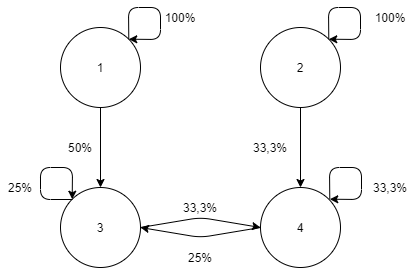

The diagram above was exported from draw.io. Its source (the exported page's mxGraphModel, read from the mxfile embedded in the PNG):
<mxGraphModel dx="1422" dy="762" grid="1" gridSize="10" guides="1" tooltips="1" connect="1" arrows="1" fold="1" page="1" pageScale="1" pageWidth="827" pageHeight="1169" math="0" shadow="0">
  <root>
    <mxCell id="0" />
    <mxCell id="1" parent="0" />
    <mxCell id="setVfQbPf-X9ZDn2wNcZ-1" value="3" style="ellipse;whiteSpace=wrap;html=1;aspect=fixed;" parent="1" vertex="1">
      <mxGeometry x="240" y="240" width="80" height="80" as="geometry" />
    </mxCell>
    <mxCell id="setVfQbPf-X9ZDn2wNcZ-2" value="4" style="ellipse;whiteSpace=wrap;html=1;aspect=fixed;" parent="1" vertex="1">
      <mxGeometry x="440" y="240" width="80" height="80" as="geometry" />
    </mxCell>
    <mxCell id="setVfQbPf-X9ZDn2wNcZ-3" value="2" style="ellipse;whiteSpace=wrap;html=1;aspect=fixed;" parent="1" vertex="1">
      <mxGeometry x="440" y="80" width="80" height="80" as="geometry" />
    </mxCell>
    <mxCell id="setVfQbPf-X9ZDn2wNcZ-4" value="1" style="ellipse;whiteSpace=wrap;html=1;aspect=fixed;" parent="1" vertex="1">
      <mxGeometry x="240" y="80" width="80" height="80" as="geometry" />
    </mxCell>
    <mxCell id="setVfQbPf-X9ZDn2wNcZ-5" value="" style="endArrow=classic;html=1;exitX=1;exitY=0;exitDx=0;exitDy=0;entryX=1;entryY=0;entryDx=0;entryDy=0;" parent="1" source="setVfQbPf-X9ZDn2wNcZ-4" target="setVfQbPf-X9ZDn2wNcZ-4" edge="1">
      <mxGeometry width="50" height="50" relative="1" as="geometry">
        <mxPoint x="390" y="420" as="sourcePoint" />
        <mxPoint x="350" y="50" as="targetPoint" />
        <Array as="points">
          <mxPoint x="308" y="60" />
          <mxPoint x="340" y="60" />
          <mxPoint x="340" y="92" />
        </Array>
      </mxGeometry>
    </mxCell>
    <mxCell id="setVfQbPf-X9ZDn2wNcZ-7" value="" style="endArrow=classic;html=1;exitX=1;exitY=0;exitDx=0;exitDy=0;entryX=1;entryY=0;entryDx=0;entryDy=0;" parent="1" source="setVfQbPf-X9ZDn2wNcZ-3" target="setVfQbPf-X9ZDn2wNcZ-3" edge="1">
      <mxGeometry width="50" height="50" relative="1" as="geometry">
        <mxPoint x="390" y="420" as="sourcePoint" />
        <mxPoint x="340" y="252" as="targetPoint" />
        <Array as="points">
          <mxPoint x="508" y="60" />
          <mxPoint x="540" y="60" />
          <mxPoint x="540" y="92" />
        </Array>
      </mxGeometry>
    </mxCell>
    <mxCell id="setVfQbPf-X9ZDn2wNcZ-9" value="" style="endArrow=classic;html=1;entryX=0;entryY=0;entryDx=0;entryDy=0;" parent="1" target="setVfQbPf-X9ZDn2wNcZ-1" edge="1">
      <mxGeometry width="50" height="50" relative="1" as="geometry">
        <mxPoint x="252" y="252" as="sourcePoint" />
        <mxPoint x="440" y="370" as="targetPoint" />
        <Array as="points">
          <mxPoint x="220" y="252" />
          <mxPoint x="220" y="220" />
          <mxPoint x="252" y="220" />
        </Array>
      </mxGeometry>
    </mxCell>
    <mxCell id="setVfQbPf-X9ZDn2wNcZ-11" value="" style="endArrow=classic;html=1;exitX=0;exitY=0.5;exitDx=0;exitDy=0;" parent="1" source="setVfQbPf-X9ZDn2wNcZ-2" edge="1">
      <mxGeometry width="50" height="50" relative="1" as="geometry">
        <mxPoint x="390" y="420" as="sourcePoint" />
        <mxPoint x="320" y="280" as="targetPoint" />
        <Array as="points">
          <mxPoint x="380" y="290" />
        </Array>
      </mxGeometry>
    </mxCell>
    <mxCell id="setVfQbPf-X9ZDn2wNcZ-12" value="" style="endArrow=classic;html=1;exitX=1;exitY=0.5;exitDx=0;exitDy=0;entryX=0;entryY=0.5;entryDx=0;entryDy=0;" parent="1" source="setVfQbPf-X9ZDn2wNcZ-1" target="setVfQbPf-X9ZDn2wNcZ-2" edge="1">
      <mxGeometry width="50" height="50" relative="1" as="geometry">
        <mxPoint x="390" y="420" as="sourcePoint" />
        <mxPoint x="440" y="370" as="targetPoint" />
        <Array as="points">
          <mxPoint x="380" y="270" />
        </Array>
      </mxGeometry>
    </mxCell>
    <mxCell id="setVfQbPf-X9ZDn2wNcZ-13" value="" style="endArrow=classic;html=1;entryX=0.5;entryY=0;entryDx=0;entryDy=0;exitX=0.5;exitY=1;exitDx=0;exitDy=0;" parent="1" source="setVfQbPf-X9ZDn2wNcZ-3" target="setVfQbPf-X9ZDn2wNcZ-2" edge="1">
      <mxGeometry width="50" height="50" relative="1" as="geometry">
        <mxPoint x="720" y="230" as="sourcePoint" />
        <mxPoint x="440" y="370" as="targetPoint" />
      </mxGeometry>
    </mxCell>
    <mxCell id="setVfQbPf-X9ZDn2wNcZ-14" value="" style="endArrow=classic;html=1;entryX=0.5;entryY=0;entryDx=0;entryDy=0;exitX=0.5;exitY=1;exitDx=0;exitDy=0;" parent="1" source="setVfQbPf-X9ZDn2wNcZ-4" target="setVfQbPf-X9ZDn2wNcZ-1" edge="1">
      <mxGeometry width="50" height="50" relative="1" as="geometry">
        <mxPoint x="220" y="180" as="sourcePoint" />
        <mxPoint x="440" y="370" as="targetPoint" />
      </mxGeometry>
    </mxCell>
    <mxCell id="setVfQbPf-X9ZDn2wNcZ-15" value="100%" style="text;html=1;strokeColor=none;fillColor=none;align=center;verticalAlign=middle;whiteSpace=wrap;rounded=0;" parent="1" vertex="1">
      <mxGeometry x="340" y="60" width="40" height="20" as="geometry" />
    </mxCell>
    <mxCell id="setVfQbPf-X9ZDn2wNcZ-16" value="100%" style="text;html=1;strokeColor=none;fillColor=none;align=center;verticalAlign=middle;whiteSpace=wrap;rounded=0;" parent="1" vertex="1">
      <mxGeometry x="550" y="60" width="40" height="20" as="geometry" />
    </mxCell>
    <mxCell id="setVfQbPf-X9ZDn2wNcZ-17" value="25%" style="text;html=1;strokeColor=none;fillColor=none;align=center;verticalAlign=middle;whiteSpace=wrap;rounded=0;" parent="1" vertex="1">
      <mxGeometry x="180" y="230" width="40" height="20" as="geometry" />
    </mxCell>
    <mxCell id="setVfQbPf-X9ZDn2wNcZ-18" value="50%" style="text;html=1;strokeColor=none;fillColor=none;align=center;verticalAlign=middle;whiteSpace=wrap;rounded=0;" parent="1" vertex="1">
      <mxGeometry x="240" y="190" width="40" height="20" as="geometry" />
    </mxCell>
    <mxCell id="setVfQbPf-X9ZDn2wNcZ-20" value="33,3%" style="text;html=1;strokeColor=none;fillColor=none;align=center;verticalAlign=middle;whiteSpace=wrap;rounded=0;" parent="1" vertex="1">
      <mxGeometry x="430" y="190" width="40" height="20" as="geometry" />
    </mxCell>
    <mxCell id="setVfQbPf-X9ZDn2wNcZ-21" value="25%" style="text;html=1;strokeColor=none;fillColor=none;align=center;verticalAlign=middle;whiteSpace=wrap;rounded=0;" parent="1" vertex="1">
      <mxGeometry x="360" y="300" width="40" height="20" as="geometry" />
    </mxCell>
    <mxCell id="setVfQbPf-X9ZDn2wNcZ-19" value="33,3%" style="text;html=1;strokeColor=none;fillColor=none;align=center;verticalAlign=middle;whiteSpace=wrap;rounded=0;" parent="1" vertex="1">
      <mxGeometry x="360" y="250" width="40" height="20" as="geometry" />
    </mxCell>
    <mxCell id="EC1bz29SNBXsn0Za_ZFX-5" value="" style="endArrow=classic;html=1;exitX=1;exitY=0;exitDx=0;exitDy=0;entryX=1;entryY=0;entryDx=0;entryDy=0;" edge="1" parent="1">
      <mxGeometry width="50" height="50" relative="1" as="geometry">
        <mxPoint x="509.28427124746213" y="251.71572875253787" as="sourcePoint" />
        <mxPoint x="509.28427124746213" y="251.71572875253787" as="targetPoint" />
        <Array as="points">
          <mxPoint x="509" y="220" />
          <mxPoint x="541" y="220" />
          <mxPoint x="541" y="252" />
        </Array>
      </mxGeometry>
    </mxCell>
    <mxCell id="EC1bz29SNBXsn0Za_ZFX-6" value="33,3%" style="text;html=1;strokeColor=none;fillColor=none;align=center;verticalAlign=middle;whiteSpace=wrap;rounded=0;" vertex="1" parent="1">
      <mxGeometry x="550" y="230" width="40" height="20" as="geometry" />
    </mxCell>
  </root>
</mxGraphModel>